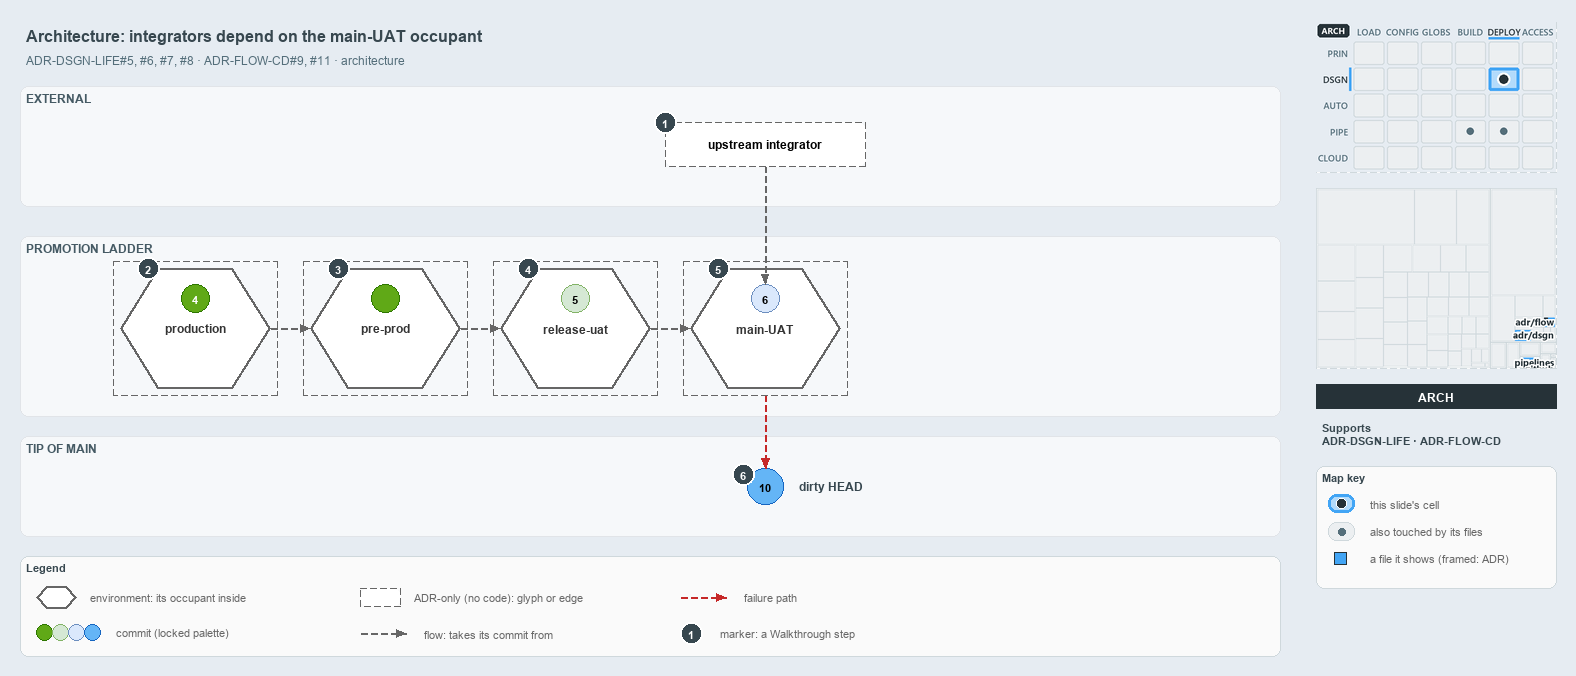

The diagram above was exported from draw.io. Its source (the exported page's mxGraphModel, read from the mxfile embedded in the PNG):
<mxGraphModel dx="1024" dy="768" grid="0" gridSize="10" guides="1" tooltips="1" connect="1" arrows="1" fold="1" page="1" pageScale="1" pageWidth="1572" pageHeight="670" background="#E6ECF2" math="0" shadow="0">
  <root>
    <mxCell id="0" />
    <mxCell id="1" parent="0" />
    <mxCell id="title" value="Architecture: integrators depend on the main-UAT occupant" style="text;html=1;align=left;verticalAlign=middle;fontSize=16;fontStyle=1;fontColor=#37474F;" vertex="1" parent="1">
      <mxGeometry x="20" y="14" width="1260" height="30" as="geometry" />
    </mxCell>
    <mxCell id="subtitle" value="ADR-DSGN-LIFE#5, #6, #7, #8 &amp;#183; ADR-FLOW-CD#9, #11 &amp;#183; architecture" style="text;html=1;align=left;verticalAlign=middle;fontSize=12;fontColor=#546E7A;" vertex="1" parent="1">
      <mxGeometry x="20" y="44" width="1240" height="20" as="geometry" />
    </mxCell>
    <mxCell id="band-external" value="EXTERNAL" style="rounded=1;html=1;arcSize=3;fillColor=#F6F8FA;strokeColor=#E1E4E8;verticalAlign=top;align=left;spacingLeft=8;fontStyle=1;fontSize=12;fontColor=#455A64;" vertex="1" parent="1">
      <mxGeometry x="20" y="80" width="1260" height="120" as="geometry" />
    </mxCell>
    <mxCell id="band-ladder" value="PROMOTION LADDER" style="rounded=1;html=1;arcSize=3;fillColor=#F6F8FA;strokeColor=#E1E4E8;verticalAlign=top;align=left;spacingLeft=8;fontStyle=1;fontSize=12;fontColor=#455A64;" vertex="1" parent="1">
      <mxGeometry x="20" y="230" width="1260" height="180" as="geometry" />
    </mxCell>
    <mxCell id="band-tip" value="TIP OF MAIN" style="rounded=1;html=1;arcSize=3;fillColor=#F6F8FA;strokeColor=#E1E4E8;verticalAlign=top;align=left;spacingLeft=8;fontStyle=1;fontSize=12;fontColor=#455A64;" vertex="1" parent="1">
      <mxGeometry x="20" y="430" width="1260" height="100" as="geometry" />
    </mxCell>
    <mxCell id="env-production-frame" value="" style="rounded=1;arcSize=6;html=1;fillColor=none;strokeColor=#666666;dashed=1;" vertex="1" parent="1">
      <mxGeometry x="113" y="255" width="164" height="134" as="geometry" />
    </mxCell>
    <mxCell id="env-production" value="&lt;b&gt;production&lt;/b&gt;" style="shape=hexagon;perimeter=hexagonPerimeter2;whiteSpace=wrap;html=1;fillColor=#FFFFFF;strokeColor=#666666;strokeWidth=2;fontColor=#333333;fontSize=12;dashed=1;" vertex="1" parent="1">
      <mxGeometry x="120" y="262" width="150" height="120" as="geometry" />
    </mxCell>
    <mxCell id="commit-4" value="4" style="ellipse;html=1;fillColor=#60a917;strokeColor=#2D7600;strokeWidth=1.5;fontStyle=1;fontSize=11;fontColor=#FFFFFF;" vertex="1" parent="1">
      <mxGeometry x="181" y="278" width="28" height="28" as="geometry" />
    </mxCell>
    <mxCell id="env-preprod-frame" value="" style="rounded=1;arcSize=6;html=1;fillColor=none;strokeColor=#666666;dashed=1;" vertex="1" parent="1">
      <mxGeometry x="303" y="255" width="164" height="134" as="geometry" />
    </mxCell>
    <mxCell id="env-preprod" value="&lt;b&gt;pre-prod&lt;/b&gt;" style="shape=hexagon;perimeter=hexagonPerimeter2;whiteSpace=wrap;html=1;fillColor=#FFFFFF;strokeColor=#666666;strokeWidth=2;fontColor=#333333;fontSize=12;dashed=1;" vertex="1" parent="1">
      <mxGeometry x="310" y="262" width="150" height="120" as="geometry" />
    </mxCell>
    <mxCell id="commit-preprod" value="" style="ellipse;html=1;fillColor=#60a917;strokeColor=#2D7600;strokeWidth=1.5;fontStyle=1;fontSize=11;fontColor=#FFFFFF;" vertex="1" parent="1">
      <mxGeometry x="371" y="278" width="28" height="28" as="geometry" />
    </mxCell>
    <mxCell id="env-releaseuat-frame" value="" style="rounded=1;arcSize=6;html=1;fillColor=none;strokeColor=#666666;dashed=1;" vertex="1" parent="1">
      <mxGeometry x="493" y="255" width="164" height="134" as="geometry" />
    </mxCell>
    <mxCell id="env-releaseuat" value="&lt;b&gt;release-uat&lt;/b&gt;" style="shape=hexagon;perimeter=hexagonPerimeter2;whiteSpace=wrap;html=1;fillColor=#FFFFFF;strokeColor=#666666;strokeWidth=2;fontColor=#333333;fontSize=12;dashed=1;" vertex="1" parent="1">
      <mxGeometry x="500" y="262" width="150" height="120" as="geometry" />
    </mxCell>
    <mxCell id="commit-5" value="5" style="ellipse;html=1;fillColor=#d5e8d4;strokeColor=#82b366;strokeWidth=1.5;fontStyle=1;fontSize=11;fontColor=#000000;" vertex="1" parent="1">
      <mxGeometry x="561" y="278" width="28" height="28" as="geometry" />
    </mxCell>
    <mxCell id="env-mainuat-frame" value="" style="rounded=1;arcSize=6;html=1;fillColor=none;strokeColor=#666666;dashed=1;" vertex="1" parent="1">
      <mxGeometry x="683" y="255" width="164" height="134" as="geometry" />
    </mxCell>
    <mxCell id="env-mainuat" value="&lt;b&gt;main-UAT&lt;/b&gt;" style="shape=hexagon;perimeter=hexagonPerimeter2;whiteSpace=wrap;html=1;fillColor=#FFFFFF;strokeColor=#666666;strokeWidth=2;fontColor=#333333;fontSize=12;dashed=1;" vertex="1" parent="1">
      <mxGeometry x="690" y="262" width="150" height="120" as="geometry" />
    </mxCell>
    <mxCell id="commit-6" value="6" style="ellipse;html=1;fillColor=#dae8fc;strokeColor=#6c8ebf;strokeWidth=1.5;fontStyle=1;fontSize=11;fontColor=#000000;" vertex="1" parent="1">
      <mxGeometry x="751" y="278" width="28" height="28" as="geometry" />
    </mxCell>
    <mxCell id="port-env-production-right" value="" style="text;html=1;strokeColor=none;fillColor=none;" vertex="1" parent="1">
      <mxGeometry x="270" y="322" width="1" height="1" as="geometry" />
    </mxCell>
    <mxCell id="port-env-preprod-left" value="" style="text;html=1;strokeColor=none;fillColor=none;" vertex="1" parent="1">
      <mxGeometry x="310" y="322" width="1" height="1" as="geometry" />
    </mxCell>
    <mxCell id="edge-env-production-env-preprod" value="" style="edgeStyle=orthogonalEdgeStyle;rounded=1;html=1;fontSize=10;endArrow=block;strokeColor=#666666;dashed=1;" edge="1" parent="1" source="port-env-production-right" target="port-env-preprod-left">
      <mxGeometry relative="1" as="geometry" />
    </mxCell>
    <mxCell id="port-env-preprod-right" value="" style="text;html=1;strokeColor=none;fillColor=none;" vertex="1" parent="1">
      <mxGeometry x="460" y="322" width="1" height="1" as="geometry" />
    </mxCell>
    <mxCell id="port-env-releaseuat-left" value="" style="text;html=1;strokeColor=none;fillColor=none;" vertex="1" parent="1">
      <mxGeometry x="500" y="322" width="1" height="1" as="geometry" />
    </mxCell>
    <mxCell id="edge-env-preprod-env-releaseuat" value="" style="edgeStyle=orthogonalEdgeStyle;rounded=1;html=1;fontSize=10;endArrow=block;strokeColor=#666666;dashed=1;" edge="1" parent="1" source="port-env-preprod-right" target="port-env-releaseuat-left">
      <mxGeometry relative="1" as="geometry" />
    </mxCell>
    <mxCell id="port-env-releaseuat-right" value="" style="text;html=1;strokeColor=none;fillColor=none;" vertex="1" parent="1">
      <mxGeometry x="650" y="322" width="1" height="1" as="geometry" />
    </mxCell>
    <mxCell id="port-env-mainuat-left" value="" style="text;html=1;strokeColor=none;fillColor=none;" vertex="1" parent="1">
      <mxGeometry x="690" y="322" width="1" height="1" as="geometry" />
    </mxCell>
    <mxCell id="edge-env-releaseuat-env-mainuat" value="" style="edgeStyle=orthogonalEdgeStyle;rounded=1;html=1;fontSize=10;endArrow=block;strokeColor=#666666;dashed=1;" edge="1" parent="1" source="port-env-releaseuat-right" target="port-env-mainuat-left">
      <mxGeometry relative="1" as="geometry" />
    </mxCell>
    <mxCell id="integrator" value="&lt;b&gt;upstream integrator&lt;/b&gt;" style="rounded=1;whiteSpace=wrap;html=1;arcSize=20;fillColor=#FFFFFF;strokeColor=#666666;dashed=1;fontSize=12;" vertex="1" parent="1">
      <mxGeometry x="665" y="116" width="200" height="44" as="geometry" />
    </mxCell>
    <mxCell id="port-integrator-bottom" value="" style="text;html=1;strokeColor=none;fillColor=none;" vertex="1" parent="1">
      <mxGeometry x="765" y="160" width="1" height="1" as="geometry" />
    </mxCell>
    <mxCell id="edge-integrator-occupant" value="" style="edgeStyle=orthogonalEdgeStyle;rounded=1;html=1;fontSize=10;endArrow=block;strokeColor=#666666;dashed=1;" edge="1" parent="1" source="port-integrator-bottom" target="commit-6">
      <mxGeometry relative="1" as="geometry" />
    </mxCell>
    <mxCell id="commit-10" value="10" style="ellipse;html=1;fillColor=#64B5F6;strokeColor=#1565C0;strokeWidth=1.5;fontStyle=1;fontSize=11;fontColor=#000000;" vertex="1" parent="1">
      <mxGeometry x="747" y="462" width="36" height="36" as="geometry" />
    </mxCell>
    <mxCell id="commit-10-name" value="dirty HEAD" style="text;html=1;align=left;verticalAlign=middle;fontSize=12;fontStyle=1;fontColor=#37474F;" vertex="1" parent="1">
      <mxGeometry x="793" y="470" width="120" height="20" as="geometry" />
    </mxCell>
    <mxCell id="port-mainuat-bottom" value="" style="text;html=1;strokeColor=none;fillColor=none;" vertex="1" parent="1">
      <mxGeometry x="765" y="389" width="1" height="1" as="geometry" />
    </mxCell>
    <mxCell id="edge-mainuat-head" value="" style="edgeStyle=orthogonalEdgeStyle;rounded=1;html=1;fontSize=10;endArrow=block;strokeColor=#C62828;dashed=1;" edge="1" parent="1" source="port-mainuat-bottom" target="commit-10">
      <mxGeometry relative="1" as="geometry" />
    </mxCell>
    <mxCell id="mark-1" value="1" style="ellipse;html=1;fillColor=#37474F;strokeColor=#FFFFFF;strokeWidth=2;fontColor=#FFFFFF;fontStyle=1;fontSize=11;" vertex="1" parent="1">
      <mxGeometry x="654" y="105" width="22" height="22" as="geometry" />
    </mxCell>
    <mxCell id="mark-2" value="2" style="ellipse;html=1;fillColor=#37474F;strokeColor=#FFFFFF;strokeWidth=2;fontColor=#FFFFFF;fontStyle=1;fontSize=11;" vertex="1" parent="1">
      <mxGeometry x="137.125" y="251" width="22" height="22" as="geometry" />
    </mxCell>
    <mxCell id="mark-3" value="3" style="ellipse;html=1;fillColor=#37474F;strokeColor=#FFFFFF;strokeWidth=2;fontColor=#FFFFFF;fontStyle=1;fontSize=11;" vertex="1" parent="1">
      <mxGeometry x="327.125" y="251" width="22" height="22" as="geometry" />
    </mxCell>
    <mxCell id="mark-4" value="4" style="ellipse;html=1;fillColor=#37474F;strokeColor=#FFFFFF;strokeWidth=2;fontColor=#FFFFFF;fontStyle=1;fontSize=11;" vertex="1" parent="1">
      <mxGeometry x="517.125" y="251" width="22" height="22" as="geometry" />
    </mxCell>
    <mxCell id="mark-5" value="5" style="ellipse;html=1;fillColor=#37474F;strokeColor=#FFFFFF;strokeWidth=2;fontColor=#FFFFFF;fontStyle=1;fontSize=11;" vertex="1" parent="1">
      <mxGeometry x="707.125" y="251" width="22" height="22" as="geometry" />
    </mxCell>
    <mxCell id="mark-6" value="6" style="ellipse;html=1;fillColor=#37474F;strokeColor=#FFFFFF;strokeWidth=2;fontColor=#FFFFFF;fontStyle=1;fontSize=11;" vertex="1" parent="1">
      <mxGeometry x="732" y="457" width="22" height="22" as="geometry" />
    </mxCell>
    <mxCell id="legend" value="&lt;b&gt;Legend&lt;/b&gt;" style="rounded=1;whiteSpace=wrap;html=1;arcSize=6;fillColor=#FAFAFA;strokeColor=#CFD8DC;align=left;verticalAlign=top;spacing=8;fontSize=11;fontColor=#37474F;" vertex="1" parent="1">
      <mxGeometry x="20" y="550" width="1260" height="100" as="geometry" />
    </mxCell>
    <mxCell id="legend-env" value="" style="shape=hexagon;perimeter=hexagonPerimeter2;whiteSpace=wrap;html=1;fillColor=#FFFFFF;strokeColor=#666666;strokeWidth=2;fontColor=#333333;fontSize=12;dashed=1;" vertex="1" parent="1">
      <mxGeometry x="36" y="580" width="40" height="22" as="geometry" />
    </mxCell>
    <mxCell id="legend-env-text" value="environment: its occupant inside" style="text;html=1;align=left;verticalAlign=middle;fontSize=11;fontColor=#666666;" vertex="1" parent="1">
      <mxGeometry x="84" y="581" width="220" height="20" as="geometry" />
    </mxCell>
    <mxCell id="legend-commit-0" value="" style="ellipse;html=1;fillColor=#60a917;strokeColor=#2D7600;strokeWidth=1.5;" vertex="1" parent="1">
      <mxGeometry x="36" y="618" width="16" height="16" as="geometry" />
    </mxCell>
    <mxCell id="legend-commit-1" value="" style="ellipse;html=1;fillColor=#d5e8d4;strokeColor=#82b366;strokeWidth=1.5;" vertex="1" parent="1">
      <mxGeometry x="52" y="618" width="16" height="16" as="geometry" />
    </mxCell>
    <mxCell id="legend-commit-2" value="" style="ellipse;html=1;fillColor=#dae8fc;strokeColor=#6c8ebf;strokeWidth=1.5;" vertex="1" parent="1">
      <mxGeometry x="68" y="618" width="16" height="16" as="geometry" />
    </mxCell>
    <mxCell id="legend-commit-3" value="" style="ellipse;html=1;fillColor=#64B5F6;strokeColor=#1565C0;strokeWidth=1.5;" vertex="1" parent="1">
      <mxGeometry x="84" y="618" width="16" height="16" as="geometry" />
    </mxCell>
    <mxCell id="legend-commit-text" value="commit (locked palette)" style="text;html=1;align=left;verticalAlign=middle;fontSize=11;fontColor=#666666;" vertex="1" parent="1">
      <mxGeometry x="110" y="616" width="200" height="20" as="geometry" />
    </mxCell>
    <mxCell id="legend-adr" value="" style="rounded=1;whiteSpace=wrap;html=1;arcSize=20;fillColor=#FFFFFF;strokeColor=#666666;dashed=1;fontSize=12;" vertex="1" parent="1">
      <mxGeometry x="360" y="582" width="40" height="18" as="geometry" />
    </mxCell>
    <mxCell id="legend-adr-text" value="ADR-only (no code): glyph or edge" style="text;html=1;align=left;verticalAlign=middle;fontSize=11;fontColor=#666666;" vertex="1" parent="1">
      <mxGeometry x="408" y="581" width="220" height="20" as="geometry" />
    </mxCell>
    <mxCell id="legend-flow-a" value="" style="text;html=1;strokeColor=none;fillColor=none;" vertex="1" parent="1">
      <mxGeometry x="360" y="627" width="1" height="1" as="geometry" />
    </mxCell>
    <mxCell id="legend-flow-b" value="" style="text;html=1;strokeColor=none;fillColor=none;" vertex="1" parent="1">
      <mxGeometry x="406" y="627" width="1" height="1" as="geometry" />
    </mxCell>
    <mxCell id="legend-flow" value="" style="edgeStyle=orthogonalEdgeStyle;rounded=1;html=1;fontSize=10;endArrow=block;strokeColor=#666666;dashed=1;" edge="1" parent="1" source="legend-flow-a" target="legend-flow-b">
      <mxGeometry relative="1" as="geometry" />
    </mxCell>
    <mxCell id="legend-flow-text" value="flow: takes its commit from" style="text;html=1;align=left;verticalAlign=middle;fontSize=11;fontColor=#666666;" vertex="1" parent="1">
      <mxGeometry x="418" y="617" width="220" height="20" as="geometry" />
    </mxCell>
    <mxCell id="legend-fail-a" value="" style="text;html=1;strokeColor=none;fillColor=none;" vertex="1" parent="1">
      <mxGeometry x="680" y="591" width="1" height="1" as="geometry" />
    </mxCell>
    <mxCell id="legend-fail-b" value="" style="text;html=1;strokeColor=none;fillColor=none;" vertex="1" parent="1">
      <mxGeometry x="726" y="591" width="1" height="1" as="geometry" />
    </mxCell>
    <mxCell id="legend-fail" value="" style="edgeStyle=orthogonalEdgeStyle;rounded=1;html=1;fontSize=10;endArrow=block;strokeColor=#C62828;dashed=1;" edge="1" parent="1" source="legend-fail-a" target="legend-fail-b">
      <mxGeometry relative="1" as="geometry" />
    </mxCell>
    <mxCell id="legend-fail-text" value="failure path" style="text;html=1;align=left;verticalAlign=middle;fontSize=11;fontColor=#666666;" vertex="1" parent="1">
      <mxGeometry x="738" y="581" width="220" height="20" as="geometry" />
    </mxCell>
    <mxCell id="legend-mark" value="1" style="ellipse;html=1;fillColor=#37474F;strokeColor=#FFFFFF;strokeWidth=2;fontColor=#FFFFFF;fontStyle=1;fontSize=11;" vertex="1" parent="1">
      <mxGeometry x="680" y="616" width="22" height="22" as="geometry" />
    </mxCell>
    <mxCell id="legend-mark-text" value="marker: a Walkthrough step" style="text;html=1;align=left;verticalAlign=middle;fontSize=11;fontColor=#666666;" vertex="1" parent="1">
      <mxGeometry x="714" y="617" width="200" height="20" as="geometry" />
    </mxCell>
    <mxCell id="minimap-stack" value="" style="shape=image;html=1;imageAspect=0;aspect=fixed;verticalLabelPosition=bottom;strokeColor=#CFD8DC;dashed=1;fillColor=#FAFAFA;image=data:image/png,(base64 omitted: 15788 chars);" vertex="1" parent="1">
      <mxGeometry x="1316" y="16" width="240" height="150" as="geometry" />
    </mxCell>
    <mxCell id="minimap-tree" value="" style="shape=image;html=1;imageAspect=0;aspect=fixed;verticalLabelPosition=bottom;strokeColor=#CFD8DC;dashed=1;fillColor=#FAFAFA;image=data:image/png,(base64 omitted: 11552 chars);" vertex="1" parent="1">
      <mxGeometry x="1316" y="182" width="240" height="180" as="geometry" />
    </mxCell>
    <mxCell id="lens-badge" value="ARCH" style="rounded=0;whiteSpace=wrap;html=1;align=center;verticalAlign=middle;fontSize=12;fontStyle=1;fontColor=#FFFFFF;fillColor=#263238;strokeColor=none;" vertex="1" parent="1">
      <mxGeometry x="1316" y="378" width="240" height="24" as="geometry" />
    </mxCell>
    <mxCell id="supports" value="&lt;b&gt;Supports&lt;/b&gt;&lt;br&gt;ADR-DSGN-LIFE &amp;#183; ADR-FLOW-CD" style="text;html=1;whiteSpace=wrap;align=left;verticalAlign=top;fontSize=11;fontColor=#37474F;" vertex="1" parent="1">
      <mxGeometry x="1316" y="410" width="240" height="38" as="geometry" />
    </mxCell>
    <mxCell id="mapkey" value="&lt;b&gt;Map key&lt;/b&gt;" style="rounded=1;whiteSpace=wrap;html=1;arcSize=6;fillColor=#FAFAFA;strokeColor=#CFD8DC;align=left;verticalAlign=top;spacing=8;fontSize=11;fontColor=#37474F;" vertex="1" parent="1">
      <mxGeometry x="1316" y="460" width="240" height="122" as="geometry" />
    </mxCell>
    <mxCell id="mapkey-here" value="" style="rounded=1;arcSize=20;html=1;fillColor=#B3DBFB;strokeColor=#42A5F5;strokeWidth=3;" vertex="1" parent="1">
      <mxGeometry x="1328" y="488" width="26" height="18" as="geometry" />
    </mxCell>
    <mxCell id="mapkey-here-dot" value="" style="ellipse;html=1;fillColor=#263238;strokeColor=#FFFFFF;strokeWidth=1.5;" vertex="1" parent="1">
      <mxGeometry x="1336" y="492" width="10" height="10" as="geometry" />
    </mxCell>
    <mxCell id="mapkey-here-text" value="this slide's cell" style="text;html=1;align=left;verticalAlign=middle;fontSize=11;fontColor=#666666;" vertex="1" parent="1">
      <mxGeometry x="1364" y="487" width="180" height="20" as="geometry" />
    </mxCell>
    <mxCell id="mapkey-touched" value="" style="rounded=1;arcSize=20;html=1;fillColor=#ECEFF1;strokeColor=#CFD8DC;" vertex="1" parent="1">
      <mxGeometry x="1328" y="516" width="26" height="18" as="geometry" />
    </mxCell>
    <mxCell id="mapkey-touched-dot" value="" style="ellipse;html=1;fillColor=#546E7A;strokeColor=none;" vertex="1" parent="1">
      <mxGeometry x="1338" y="522" width="7" height="7" as="geometry" />
    </mxCell>
    <mxCell id="mapkey-touched-text" value="also touched by its files" style="text;html=1;align=left;verticalAlign=middle;fontSize=11;fontColor=#666666;" vertex="1" parent="1">
      <mxGeometry x="1364" y="515" width="180" height="20" as="geometry" />
    </mxCell>
    <mxCell id="mapkey-file" value="" style="rounded=0;html=1;fillColor=#42A5F5;strokeColor=#263238;strokeWidth=1.5;" vertex="1" parent="1">
      <mxGeometry x="1334" y="546" width="12" height="12" as="geometry" />
    </mxCell>
    <mxCell id="mapkey-file-text" value="a file it shows (framed: ADR)" style="text;html=1;align=left;verticalAlign=middle;fontSize=11;fontColor=#666666;" vertex="1" parent="1">
      <mxGeometry x="1364" y="542" width="180" height="20" as="geometry" />
    </mxCell>
  </root>
</mxGraphModel>